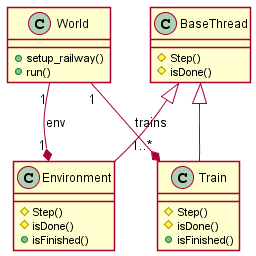

The diagram above was rendered by PlantUML. Its source (embedded in the PNG):
@startuml
skinparam Shadowing false

class World {
    + setup_railway()
    + run() 
}
class Environment {
    # Step() 
    # isDone()
    + isFinished() 
} 
class BaseThread {
    # Step() 
    # isDone() 
}
class Train {
    # Step()
    # isDone() 
    + isFinished() 
}

World "1" --* "1" Environment : env 
World "1" --* "1..*" Train : trains
BaseThread <|-- Environment
BaseThread <|-- Train  

@enduml